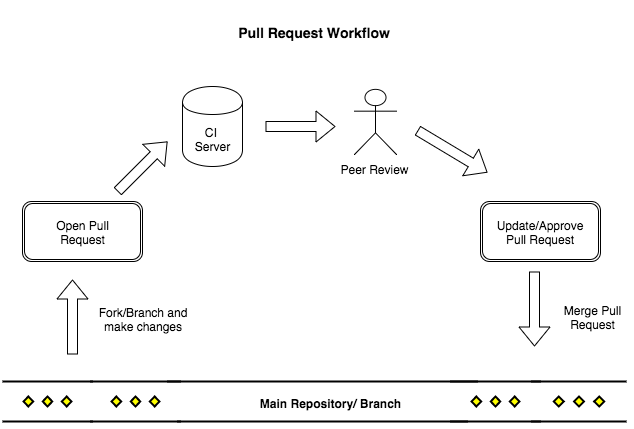

The diagram above was exported from draw.io. Its source (the exported page's mxGraphModel, read from the mxfile embedded in the PNG):
<mxGraphModel dx="992" dy="926" grid="1" gridSize="10" guides="1" tooltips="1" connect="1" fold="1" page="1" pageScale="1" pageWidth="826" pageHeight="1169" background="none" style="default-style2" math="0">
  <root>
    <mxCell id="0" />
    <mxCell id="1" parent="0" />
    <mxCell id="26" value="" style="shape=ext;double=1;rounded=1;whiteSpace=wrap;html=1;" vertex="1" parent="1">
      <mxGeometry x="548" y="250" width="120" height="60" as="geometry" />
    </mxCell>
    <mxCell id="2" value="" style="shape=ext;double=1;rounded=1;whiteSpace=wrap;html=1;" vertex="1" parent="1">
      <mxGeometry x="90" y="250" width="120" height="60" as="geometry" />
    </mxCell>
    <mxCell id="5" value="Open Pull Request" style="text;html=1;strokeColor=none;fillColor=none;align=center;verticalAlign=middle;whiteSpace=wrap;overflow=hidden;" vertex="1" parent="1">
      <mxGeometry x="105" y="260" width="90" height="40" as="geometry" />
    </mxCell>
    <mxCell id="6" value="Update/Approve Pull Request" style="text;html=1;strokeColor=none;fillColor=none;align=center;verticalAlign=middle;whiteSpace=wrap;overflow=hidden;" vertex="1" parent="1">
      <mxGeometry x="555" y="255" width="105" height="50" as="geometry" />
    </mxCell>
    <mxCell id="8" value="" style="shape=cylinder;whiteSpace=wrap;html=1;" vertex="1" parent="1">
      <mxGeometry x="250" y="135" width="60" height="80" as="geometry" />
    </mxCell>
    <mxCell id="9" value="" style="verticalLabelPosition=bottom;verticalAlign=top;html=1;strokeWidth=2;shape=mxgraph.flowchart.parallel_mode;" vertex="1" parent="1">
      <mxGeometry x="70" y="430" width="90" height="40" as="geometry" />
    </mxCell>
    <mxCell id="10" value="&lt;b&gt;&lt;font style=&quot;font-size: 14px&quot;&gt;Pull Request Workflow&lt;/font&gt;&lt;/b&gt;" style="text;html=1;strokeColor=none;fillColor=none;align=center;verticalAlign=middle;whiteSpace=wrap;overflow=hidden;" vertex="1" parent="1">
      <mxGeometry x="290" y="50" width="183" height="60" as="geometry" />
    </mxCell>
    <mxCell id="11" value="Peer Review&lt;div&gt;&lt;br&gt;&lt;/div&gt;" style="shape=umlActor;verticalLabelPosition=bottom;verticalAlign=top;html=1;" vertex="1" parent="1">
      <mxGeometry x="422" y="138" width="42" height="65" as="geometry" />
    </mxCell>
    <mxCell id="12" value="CI&lt;span style=&quot;line-height: 1.2&quot;&gt;&amp;nbsp;&lt;/span&gt;&lt;div&gt;&lt;span style=&quot;line-height: 1.2&quot;&gt;Server&lt;/span&gt;&lt;/div&gt;" style="text;html=1;strokeColor=none;fillColor=none;align=center;verticalAlign=middle;whiteSpace=wrap;overflow=hidden;" vertex="1" parent="1">
      <mxGeometry x="260" y="170" width="40" height="30" as="geometry" />
    </mxCell>
    <mxCell id="16" value="" style="verticalLabelPosition=bottom;verticalAlign=top;html=1;strokeWidth=2;shape=mxgraph.flowchart.parallel_mode;" vertex="1" parent="1">
      <mxGeometry x="599" y="430" width="95" height="40" as="geometry" />
    </mxCell>
    <mxCell id="20" value="" style="shape=flexArrow;endArrow=classic;html=1;fillColor=#ffffff;" edge="1" parent="1">
      <mxGeometry width="50" height="50" relative="1" as="geometry">
        <mxPoint x="140" y="403" as="sourcePoint" />
        <mxPoint x="140" y="328" as="targetPoint" />
      </mxGeometry>
    </mxCell>
    <mxCell id="21" value="Fork/Branch&lt;span style=&quot;line-height: 1.2&quot;&gt;&amp;nbsp;and make changes&lt;/span&gt;&lt;div&gt;&lt;div&gt;&lt;br&gt;&lt;/div&gt;&lt;/div&gt;" style="text;html=1;strokeColor=none;fillColor=none;align=center;verticalAlign=middle;whiteSpace=wrap;overflow=hidden;" vertex="1" parent="1">
      <mxGeometry x="148" y="350" width="125" height="40" as="geometry" />
    </mxCell>
    <mxCell id="22" value="" style="shape=flexArrow;endArrow=classic;html=1;fillColor=#ffffff;" edge="1" parent="1">
      <mxGeometry width="50" height="50" relative="1" as="geometry">
        <mxPoint x="185" y="240" as="sourcePoint" />
        <mxPoint x="235" y="190" as="targetPoint" />
      </mxGeometry>
    </mxCell>
    <mxCell id="23" value="" style="shape=flexArrow;endArrow=classic;html=1;fillColor=#ffffff;" edge="1" parent="1">
      <mxGeometry width="50" height="50" relative="1" as="geometry">
        <mxPoint x="333" y="175" as="sourcePoint" />
        <mxPoint x="403" y="175" as="targetPoint" />
      </mxGeometry>
    </mxCell>
    <mxCell id="24" value="" style="shape=flexArrow;endArrow=classic;html=1;fillColor=#ffffff;" edge="1" parent="1">
      <mxGeometry width="50" height="50" relative="1" as="geometry">
        <mxPoint x="485" y="179" as="sourcePoint" />
        <mxPoint x="555" y="221" as="targetPoint" />
      </mxGeometry>
    </mxCell>
    <mxCell id="27" value="" style="shape=flexArrow;endArrow=classic;html=1;fillColor=#ffffff;" edge="1" parent="1">
      <mxGeometry width="50" height="50" relative="1" as="geometry">
        <mxPoint x="602" y="320" as="sourcePoint" />
        <mxPoint x="602" y="395" as="targetPoint" />
      </mxGeometry>
    </mxCell>
    <mxCell id="28" value="&lt;b&gt;Main Repository/ Branch&lt;/b&gt;&lt;div&gt;&lt;br&gt;&lt;/div&gt;" style="text;html=1;strokeColor=none;fillColor=none;align=center;verticalAlign=middle;whiteSpace=wrap;overflow=hidden;" vertex="1" parent="1">
      <mxGeometry x="308" y="440" width="180" height="35" as="geometry" />
    </mxCell>
    <mxCell id="30" value="Merge Pull Request" style="text;html=1;strokeColor=none;fillColor=none;align=center;verticalAlign=middle;whiteSpace=wrap;overflow=hidden;" vertex="1" parent="1">
      <mxGeometry x="620" y="340" width="80" height="50" as="geometry" />
    </mxCell>
    <mxCell id="32" value="" style="verticalLabelPosition=bottom;verticalAlign=top;html=1;strokeWidth=2;shape=mxgraph.flowchart.parallel_mode;" vertex="1" parent="1">
      <mxGeometry x="158" y="430" width="90" height="40" as="geometry" />
    </mxCell>
    <mxCell id="33" value="" style="verticalLabelPosition=bottom;verticalAlign=top;html=1;strokeWidth=2;shape=mxgraph.flowchart.parallel_mode;" vertex="1" parent="1">
      <mxGeometry x="518" y="430" width="90" height="40" as="geometry" />
    </mxCell>
    <mxCell id="36" value="" style="line;html=1;strokeWidth=2;" vertex="1" parent="1">
      <mxGeometry x="235" y="425" width="310" height="10" as="geometry" />
    </mxCell>
    <mxCell id="37" value="" style="line;html=1;strokeWidth=2;" vertex="1" parent="1">
      <mxGeometry x="245" y="465" width="290" height="10" as="geometry" />
    </mxCell>
  </root>
</mxGraphModel>